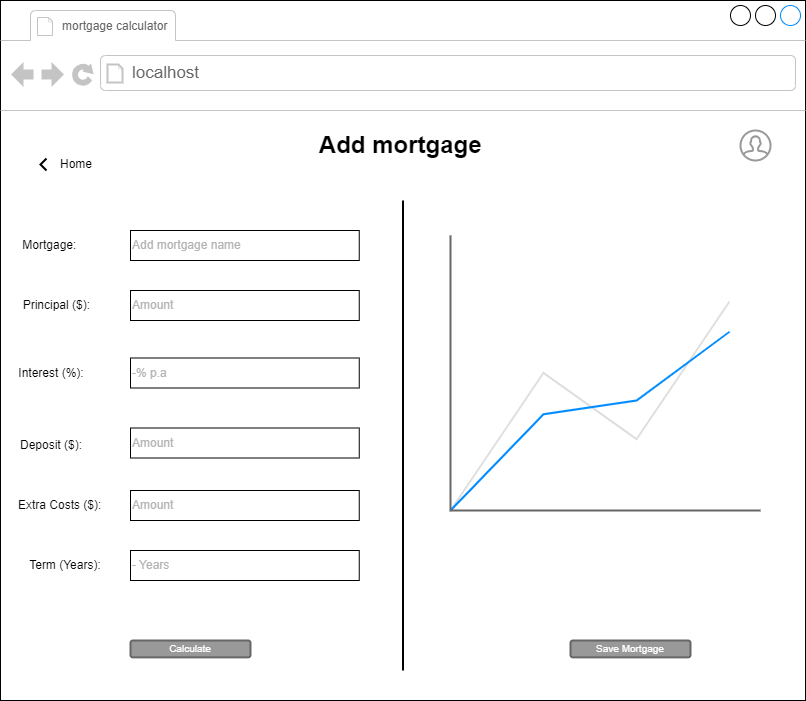

The diagram above was exported from draw.io. Its source (the exported page's mxGraphModel, read from the mxfile embedded in the PNG):
<mxGraphModel dx="898" dy="535" grid="1" gridSize="10" guides="1" tooltips="1" connect="1" arrows="1" fold="1" page="1" pageScale="1" pageWidth="850" pageHeight="1100" math="0" shadow="0">
  <root>
    <mxCell id="0" />
    <mxCell id="1" parent="0" />
    <mxCell id="bzppXRtdbMCrvC8VhTmT-1" value="" style="strokeWidth=1;shadow=0;dashed=0;align=center;html=1;shape=mxgraph.mockup.containers.browserWindow;rSize=0;strokeColor2=#008cff;strokeColor3=#c4c4c4;mainText=,;recursiveResize=0;" parent="1" vertex="1">
      <mxGeometry x="150" y="90" width="805" height="700" as="geometry" />
    </mxCell>
    <mxCell id="bzppXRtdbMCrvC8VhTmT-2" value="&lt;font style=&quot;font-size: 12px;&quot;&gt;mortgage calculator&amp;nbsp;&lt;/font&gt;" style="strokeWidth=1;shadow=0;dashed=0;align=center;html=1;shape=mxgraph.mockup.containers.anchor;fontSize=17;fontColor=#666666;align=left;whiteSpace=wrap;" parent="bzppXRtdbMCrvC8VhTmT-1" vertex="1">
      <mxGeometry x="60" y="12" width="180" height="26" as="geometry" />
    </mxCell>
    <mxCell id="bzppXRtdbMCrvC8VhTmT-3" value="localhost" style="strokeWidth=1;shadow=0;dashed=0;align=center;html=1;shape=mxgraph.mockup.containers.anchor;rSize=0;fontSize=17;fontColor=#666666;align=left;" parent="bzppXRtdbMCrvC8VhTmT-1" vertex="1">
      <mxGeometry x="130" y="60" width="250" height="26" as="geometry" />
    </mxCell>
    <mxCell id="bzppXRtdbMCrvC8VhTmT-4" value="Add mortgage&amp;nbsp;" style="text;strokeColor=none;fillColor=none;html=1;fontSize=24;fontStyle=1;verticalAlign=middle;align=center;" parent="bzppXRtdbMCrvC8VhTmT-1" vertex="1">
      <mxGeometry x="327.5" y="120" width="150" height="50" as="geometry" />
    </mxCell>
    <mxCell id="bzppXRtdbMCrvC8VhTmT-25" value="Principal ($):&amp;nbsp;" style="text;html=1;strokeColor=none;fillColor=none;align=center;verticalAlign=middle;whiteSpace=wrap;rounded=0;" parent="bzppXRtdbMCrvC8VhTmT-1" vertex="1">
      <mxGeometry x="17.5" y="290" width="80" height="30" as="geometry" />
    </mxCell>
    <mxCell id="bzppXRtdbMCrvC8VhTmT-32" value="Interest (%):" style="text;html=1;strokeColor=none;fillColor=none;align=center;verticalAlign=middle;whiteSpace=wrap;rounded=0;" parent="bzppXRtdbMCrvC8VhTmT-1" vertex="1">
      <mxGeometry x="15.63" y="357.5" width="70" height="30" as="geometry" />
    </mxCell>
    <mxCell id="bzppXRtdbMCrvC8VhTmT-34" value="Term (Years):" style="text;html=1;strokeColor=none;fillColor=none;align=center;verticalAlign=middle;whiteSpace=wrap;rounded=0;" parent="bzppXRtdbMCrvC8VhTmT-1" vertex="1">
      <mxGeometry y="550" width="130" height="30" as="geometry" />
    </mxCell>
    <mxCell id="bzppXRtdbMCrvC8VhTmT-36" value="Deposit ($):" style="text;html=1;strokeColor=none;fillColor=none;align=left;verticalAlign=middle;whiteSpace=wrap;rounded=0;" parent="bzppXRtdbMCrvC8VhTmT-1" vertex="1">
      <mxGeometry x="17.5" y="432.5" width="137.5" height="25" as="geometry" />
    </mxCell>
    <mxCell id="bzppXRtdbMCrvC8VhTmT-38" value="Extra Costs ($):" style="text;html=1;strokeColor=none;fillColor=none;align=left;verticalAlign=middle;whiteSpace=wrap;rounded=0;" parent="bzppXRtdbMCrvC8VhTmT-1" vertex="1">
      <mxGeometry x="15.63" y="490" width="101.25" height="30" as="geometry" />
    </mxCell>
    <mxCell id="kTP6T_knrm7_F-6DjXJx-1" value="" style="html=1;verticalLabelPosition=bottom;align=center;labelBackgroundColor=#ffffff;verticalAlign=top;strokeWidth=2;strokeColor=#999999;shadow=0;dashed=0;shape=mxgraph.ios7.icons.user;" parent="bzppXRtdbMCrvC8VhTmT-1" vertex="1">
      <mxGeometry x="740" y="130" width="30" height="30" as="geometry" />
    </mxCell>
    <mxCell id="kTP6T_knrm7_F-6DjXJx-25" value="Calculate" style="rounded=1;html=1;shadow=0;dashed=0;whiteSpace=wrap;fontSize=10;fillColor=#999999;align=center;strokeColor=#666666;fontColor=#ffffff;strokeWidth=2;" parent="bzppXRtdbMCrvC8VhTmT-1" vertex="1">
      <mxGeometry x="130" y="640" width="120" height="16.88" as="geometry" />
    </mxCell>
    <mxCell id="sfI-EiwErI5urjPUlWbO-5" value="Save Mortgage" style="rounded=1;html=1;shadow=0;dashed=0;whiteSpace=wrap;fontSize=10;fillColor=#999999;align=center;strokeColor=#666666;fontColor=#ffffff;strokeWidth=2;" parent="bzppXRtdbMCrvC8VhTmT-1" vertex="1">
      <mxGeometry x="570" y="640" width="120" height="16.88" as="geometry" />
    </mxCell>
    <mxCell id="sfI-EiwErI5urjPUlWbO-4" value="" style="line;strokeWidth=2;direction=south;html=1;" parent="bzppXRtdbMCrvC8VhTmT-1" vertex="1">
      <mxGeometry x="397.5" y="200" width="10" height="470" as="geometry" />
    </mxCell>
    <mxCell id="sfI-EiwErI5urjPUlWbO-10" style="edgeStyle=orthogonalEdgeStyle;rounded=0;orthogonalLoop=1;jettySize=auto;html=1;exitX=0.5;exitY=1;exitDx=0;exitDy=0;" parent="bzppXRtdbMCrvC8VhTmT-1" edge="1">
      <mxGeometry relative="1" as="geometry">
        <mxPoint x="490" y="230" as="sourcePoint" />
        <mxPoint x="490" y="230" as="targetPoint" />
      </mxGeometry>
    </mxCell>
    <mxCell id="igcfzkuoEuZpjs7t54L9-3" value="" style="verticalLabelPosition=bottom;shadow=0;dashed=0;align=center;html=1;verticalAlign=top;strokeWidth=1;shape=mxgraph.mockup.graphics.lineChart;strokeColor=none;strokeColor2=#666666;strokeColor3=#008cff;strokeColor4=#dddddd;" parent="bzppXRtdbMCrvC8VhTmT-1" vertex="1">
      <mxGeometry x="450" y="235" width="310" height="275" as="geometry" />
    </mxCell>
    <mxCell id="8UWW_XsUl8XjX5hvA3Ij-2" value="&lt;font color=&quot;#b3b3b3&quot;&gt;- Years&lt;/font&gt;" style="rounded=0;whiteSpace=wrap;html=1;align=left;" parent="bzppXRtdbMCrvC8VhTmT-1" vertex="1">
      <mxGeometry x="130" y="550" width="228.75" height="30" as="geometry" />
    </mxCell>
    <mxCell id="8UWW_XsUl8XjX5hvA3Ij-3" value="&lt;font color=&quot;#b3b3b3&quot;&gt;Amount&lt;/font&gt;" style="rounded=0;whiteSpace=wrap;html=1;align=left;" parent="bzppXRtdbMCrvC8VhTmT-1" vertex="1">
      <mxGeometry x="130" y="490" width="228.75" height="30" as="geometry" />
    </mxCell>
    <mxCell id="8UWW_XsUl8XjX5hvA3Ij-5" value="&lt;font color=&quot;#b3b3b3&quot;&gt;-% p.a&lt;/font&gt;" style="rounded=0;whiteSpace=wrap;html=1;align=left;" parent="bzppXRtdbMCrvC8VhTmT-1" vertex="1">
      <mxGeometry x="130" y="357.5" width="228.75" height="30" as="geometry" />
    </mxCell>
    <mxCell id="8UWW_XsUl8XjX5hvA3Ij-6" value="&lt;font color=&quot;#b3b3b3&quot;&gt;Amount&lt;/font&gt;" style="rounded=0;whiteSpace=wrap;html=1;align=left;" parent="bzppXRtdbMCrvC8VhTmT-1" vertex="1">
      <mxGeometry x="130" y="290" width="228.75" height="30" as="geometry" />
    </mxCell>
    <mxCell id="9oW2IEFSKIzVR_JUwdLq-2" value="&lt;font color=&quot;#b3b3b3&quot;&gt;Amount&lt;/font&gt;" style="rounded=0;whiteSpace=wrap;html=1;align=left;" parent="bzppXRtdbMCrvC8VhTmT-1" vertex="1">
      <mxGeometry x="130" y="427.5" width="228.75" height="30" as="geometry" />
    </mxCell>
    <mxCell id="urYQgxWe01yjWWuaZGzs-1" value="" style="html=1;verticalLabelPosition=bottom;labelBackgroundColor=#ffffff;verticalAlign=top;shadow=0;dashed=0;strokeWidth=2;shape=mxgraph.ios7.misc.left;strokeColor=#000000;" parent="bzppXRtdbMCrvC8VhTmT-1" vertex="1">
      <mxGeometry x="40" y="158" width="6" height="12" as="geometry" />
    </mxCell>
    <mxCell id="urYQgxWe01yjWWuaZGzs-6" value="Mortgage:&amp;nbsp;" style="text;html=1;strokeColor=none;fillColor=none;align=center;verticalAlign=middle;whiteSpace=wrap;rounded=0;" parent="bzppXRtdbMCrvC8VhTmT-1" vertex="1">
      <mxGeometry x="10.629999999999999" y="230" width="80" height="30" as="geometry" />
    </mxCell>
    <mxCell id="urYQgxWe01yjWWuaZGzs-7" value="&lt;font color=&quot;#b3b3b3&quot;&gt;Add mortgage name&lt;/font&gt;" style="rounded=0;whiteSpace=wrap;html=1;align=left;" parent="bzppXRtdbMCrvC8VhTmT-1" vertex="1">
      <mxGeometry x="130" y="230" width="228.75" height="30" as="geometry" />
    </mxCell>
    <mxCell id="GjB7QI53jGyZqs28vHS9-1" value="Home" style="text;html=1;strokeColor=none;fillColor=none;align=center;verticalAlign=middle;whiteSpace=wrap;rounded=0;" vertex="1" parent="bzppXRtdbMCrvC8VhTmT-1">
      <mxGeometry x="46" y="149" width="60" height="30" as="geometry" />
    </mxCell>
  </root>
</mxGraphModel>